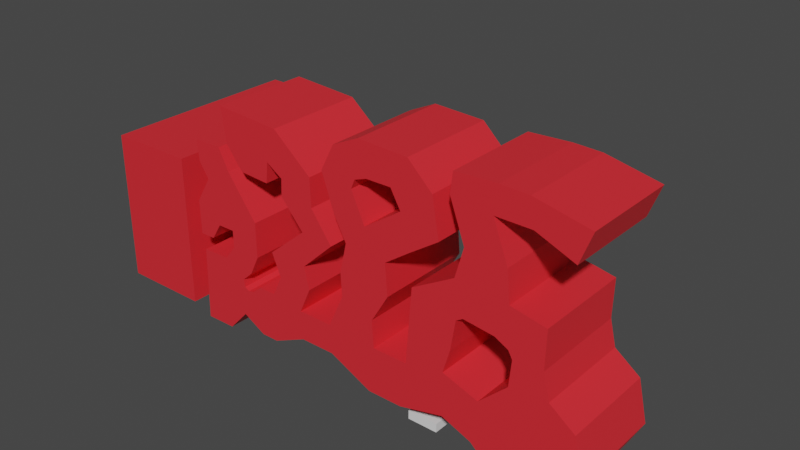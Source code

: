 # Source: E2M1.Collision.blend  (saved by Blender 2.91.10; exported with 4.5.12 LTS)
import bpy
from mathutils import Matrix  # noqa: F401  (used for matrix-valued properties, if any)

bpy.ops.wm.read_factory_settings(use_empty=True)
scene = bpy.context.scene
scene.name = 'Scene'

# ---- collections
col_collection = bpy.data.collections.new('Collection'); scene.collection.children.link(col_collection)

# ---- materials (node trees are filled in below, after node groups)
mat_material_001 = bpy.data.materials.new('Material.001')
mat_material_001.use_transparent_shadow = False

# ---- material node trees
mat_material_001.use_nodes = True; mat_material_001.node_tree.nodes.clear()
_N = mat_material_001.node_tree.nodes; _L = mat_material_001.node_tree.links
n0 = _N.new('ShaderNodeBsdfPrincipled'); n0.name = 'Principled BSDF'; n0.location = (10, 300)
n0.distribution = 'GGX'
n0.subsurface_method = 'BURLEY'
n0.inputs[0].default_value = (0.8, 0.02407, 0.03402, 1.0)
n0.inputs[3].default_value = 1.45
n0.inputs[27].default_value = (0.0, 0.0, 0.0, 1.0)
n0.inputs[28].default_value = 1.0
n1 = _N.new('ShaderNodeOutputMaterial'); n1.name = 'Material Output'; n1.location = (300, 300)
_L.new(n0.outputs[0], n1.inputs[0])
n1.is_active_output = True

# ---- world
world_world = bpy.data.worlds.new('World'); scene.world = world_world
world_world.use_nodes = True; world_world.node_tree.nodes.clear()
_N = world_world.node_tree.nodes; _L = world_world.node_tree.links
n0 = _N.new('ShaderNodeOutputWorld'); n0.name = 'World Output'; n0.location = (300, 300)
n1 = _N.new('ShaderNodeBackground'); n1.name = 'Background'; n1.location = (10, 300)
n1.inputs[0].default_value = (0.05088, 0.05088, 0.05088, 1.0)
_L.new(n1.outputs[0], n0.inputs[0])
n0.is_active_output = True
world_world.color = (0.05088, 0.05088, 0.05088)
world_world.use_sun_shadow = False
world_world.sun_shadow_jitter_overblur = 0.0

# ---- meshes
me_deliveryzone_boxshape = bpy.data.meshes.new('DeliveryZone.BoxShape')
me_deliveryzone_boxshape.from_pydata([(-1.75, -3.0, -0.5), (-1.75, -3.0, 0.5), (-1.75, 3.0, -0.5), (-1.75, 3.0, 0.5), (1.75, -3.0, -0.5), (1.75, -3.0, 0.5), (1.75, 3.0, -0.5), (1.75, 3.0, 0.5)], [], [(1, 2, 0), (3, 6, 2), (7, 4, 6), (5, 0, 4), (6, 0, 2), (3, 5, 7), (1, 3, 2), (3, 7, 6), (7, 5, 4), (5, 1, 0), (6, 4, 0), (3, 1, 5)])
_uv = me_deliveryzone_boxshape.uv_layers.new(name='UVMap')
_uv.uv.foreach_set('vector', [0.625, 0.0, 0.375, 0.25, 0.375, 0.0, 0.625, 0.25, 0.375, 0.5, 0.375, 0.25, 0.625, 0.5, 0.375, 0.75, 0.375, 0.5, 0.625, 0.75, 0.375, 1.0, 0.375, 0.75, 0.375, 0.5, 0.125, 0.75, 0.125, 0.5, 0.875, 0.5, 0.625, 0.75, 0.625, 0.5, 0.625, 0.0, 0.625, 0.25, 0.375, 0.25, 0.625, 0.25, 0.625, 0.5, 0.375, 0.5, 0.625, 0.5, 0.625, 0.75, 0.375, 0.75, 0.625, 0.75, 0.625, 1.0, 0.375, 1.0, 0.375, 0.5, 0.375, 0.75, 0.125, 0.75, 0.875, 0.5, 0.875, 0.75, 0.625, 0.75])
me_deliveryzone_boxshape.use_remesh_fix_poles = True
me_deliveryzone_boxshape.use_remesh_preserve_attributes = False
me_deliveryzone_boxshape.use_mirror_vertex_groups = False
me_deliveryzone_boxshape.update()
me_cratestart_001 = bpy.data.meshes.new('CrateStart.001')
me_cratestart_001.from_pydata([(-0.05, -0.05, -0.05), (-0.05, -0.05, 0.05), (-0.05, 0.05, -0.05), (-0.05, 0.05, 0.05), (0.05, -0.05, -0.05), (0.05, -0.05, 0.05), (0.05, 0.05, -0.05), (0.05, 0.05, 0.05)], [], [(1, 2, 0), (3, 6, 2), (7, 4, 6), (5, 0, 4), (6, 0, 2), (3, 5, 7), (1, 3, 2), (3, 7, 6), (7, 5, 4), (5, 1, 0), (6, 4, 0), (3, 1, 5)])
_uv = me_cratestart_001.uv_layers.new(name='UVMap')
_uv.uv.foreach_set('vector', [0.625, 0.0, 0.375, 0.25, 0.375, 0.0, 0.625, 0.25, 0.375, 0.5, 0.375, 0.25, 0.625, 0.5, 0.375, 0.75, 0.375, 0.5, 0.625, 0.75, 0.375, 1.0, 0.375, 0.75, 0.375, 0.5, 0.125, 0.75, 0.125, 0.5, 0.875, 0.5, 0.625, 0.75, 0.625, 0.5, 0.625, 0.0, 0.625, 0.25, 0.375, 0.25, 0.625, 0.25, 0.625, 0.5, 0.375, 0.5, 0.625, 0.5, 0.625, 0.75, 0.375, 0.75, 0.625, 0.75, 0.625, 1.0, 0.375, 1.0, 0.375, 0.5, 0.375, 0.75, 0.125, 0.75, 0.875, 0.5, 0.875, 0.75, 0.625, 0.75])
me_cratestart_001.use_remesh_fix_poles = True
me_cratestart_001.use_remesh_preserve_attributes = False
me_cratestart_001.use_mirror_vertex_groups = False
me_cratestart_001.update()
me_deliveryzonestart_000 = bpy.data.meshes.new('DeliveryZoneStart.000')
me_deliveryzonestart_000.from_pydata([(-0.09785, -0.09785, -0.09785), (-0.09785, -0.09785, 0.09785), (-0.09785, 0.09785, -0.09785), (-0.09785, 0.09785, 0.09785), (0.09785, -0.09785, -0.09785), (0.09785, -0.09785, 0.09785), (0.09785, 0.09785, -0.09785), (0.09785, 0.09785, 0.09785)], [], [(1, 2, 0), (3, 6, 2), (7, 4, 6), (5, 0, 4), (6, 0, 2), (3, 5, 7), (1, 3, 2), (3, 7, 6), (7, 5, 4), (5, 1, 0), (6, 4, 0), (3, 1, 5)])
_uv = me_deliveryzonestart_000.uv_layers.new(name='UVMap')
_uv.uv.foreach_set('vector', [0.625, 0.0, 0.375, 0.25, 0.375, 0.0, 0.625, 0.25, 0.375, 0.5, 0.375, 0.25, 0.625, 0.5, 0.375, 0.75, 0.375, 0.5, 0.625, 0.75, 0.375, 1.0, 0.375, 0.75, 0.375, 0.5, 0.125, 0.75, 0.125, 0.5, 0.875, 0.5, 0.625, 0.75, 0.625, 0.5, 0.625, 0.0, 0.625, 0.25, 0.375, 0.25, 0.625, 0.25, 0.625, 0.5, 0.375, 0.5, 0.625, 0.5, 0.625, 0.75, 0.375, 0.75, 0.625, 0.75, 0.625, 1.0, 0.375, 1.0, 0.375, 0.5, 0.375, 0.75, 0.125, 0.75, 0.875, 0.5, 0.875, 0.75, 0.625, 0.75])
me_deliveryzonestart_000.use_remesh_fix_poles = True
me_deliveryzonestart_000.use_remesh_preserve_attributes = False
me_deliveryzonestart_000.use_mirror_vertex_groups = False
me_deliveryzonestart_000.update()
me_singleplayerstart = bpy.data.meshes.new('SinglePlayerStart')
me_singleplayerstart.from_pydata([(-0.05, -0.05, -0.05), (-0.05, -0.05, 0.05), (-0.05, 0.05, -0.05), (-0.05, 0.05, 0.05), (0.05, -0.05, -0.05), (0.05, -0.05, 0.05), (0.05, 0.05, -0.05), (0.05, 0.05, 0.05)], [], [(1, 2, 0), (3, 6, 2), (7, 4, 6), (5, 0, 4), (6, 0, 2), (3, 5, 7), (1, 3, 2), (3, 7, 6), (7, 5, 4), (5, 1, 0), (6, 4, 0), (3, 1, 5)])
_uv = me_singleplayerstart.uv_layers.new(name='UVMap')
_uv.uv.foreach_set('vector', [0.625, 0.0, 0.375, 0.25, 0.375, 0.0, 0.625, 0.25, 0.375, 0.5, 0.375, 0.25, 0.625, 0.5, 0.375, 0.75, 0.375, 0.5, 0.625, 0.75, 0.375, 1.0, 0.375, 0.75, 0.375, 0.5, 0.125, 0.75, 0.125, 0.5, 0.875, 0.5, 0.625, 0.75, 0.625, 0.5, 0.625, 0.0, 0.625, 0.25, 0.375, 0.25, 0.625, 0.25, 0.625, 0.5, 0.375, 0.5, 0.625, 0.5, 0.625, 0.75, 0.375, 0.75, 0.625, 0.75, 0.625, 1.0, 0.375, 1.0, 0.375, 0.5, 0.375, 0.75, 0.125, 0.75, 0.875, 0.5, 0.875, 0.75, 0.625, 0.75])
me_singleplayerstart.use_remesh_fix_poles = True
me_singleplayerstart.use_remesh_preserve_attributes = False
me_singleplayerstart.use_mirror_vertex_groups = False
me_singleplayerstart.update()
me_twoplayersstart_001 = bpy.data.meshes.new('TwoPlayersStart.001')
me_twoplayersstart_001.from_pydata([(-0.05, -0.05, -0.05), (-0.05, -0.05, 0.05), (-0.05, 0.05, -0.05), (-0.05, 0.05, 0.05), (0.05, -0.05, -0.05), (0.05, -0.05, 0.05), (0.05, 0.05, -0.05), (0.05, 0.05, 0.05)], [], [(1, 2, 0), (3, 6, 2), (7, 4, 6), (5, 0, 4), (6, 0, 2), (3, 5, 7), (1, 3, 2), (3, 7, 6), (7, 5, 4), (5, 1, 0), (6, 4, 0), (3, 1, 5)])
_uv = me_twoplayersstart_001.uv_layers.new(name='UVMap')
_uv.uv.foreach_set('vector', [0.625, 0.0, 0.375, 0.25, 0.375, 0.0, 0.625, 0.25, 0.375, 0.5, 0.375, 0.25, 0.625, 0.5, 0.375, 0.75, 0.375, 0.5, 0.625, 0.75, 0.375, 1.0, 0.375, 0.75, 0.375, 0.5, 0.125, 0.75, 0.125, 0.5, 0.875, 0.5, 0.625, 0.75, 0.625, 0.5, 0.625, 0.0, 0.625, 0.25, 0.375, 0.25, 0.625, 0.25, 0.625, 0.5, 0.375, 0.5, 0.625, 0.5, 0.625, 0.75, 0.375, 0.75, 0.625, 0.75, 0.625, 1.0, 0.375, 1.0, 0.375, 0.5, 0.375, 0.75, 0.125, 0.75, 0.875, 0.5, 0.875, 0.75, 0.625, 0.75])
me_twoplayersstart_001.use_remesh_fix_poles = True
me_twoplayersstart_001.use_remesh_preserve_attributes = False
me_twoplayersstart_001.use_mirror_vertex_groups = False
me_twoplayersstart_001.update()
me_twoplayersstart_002 = bpy.data.meshes.new('TwoPlayersStart.002')
me_twoplayersstart_002.from_pydata([(-0.05, -0.05, -0.05), (-0.05, -0.05, 0.05), (-0.05, 0.05, -0.05), (-0.05, 0.05, 0.05), (0.05, -0.05, -0.05), (0.05, -0.05, 0.05), (0.05, 0.05, -0.05), (0.05, 0.05, 0.05)], [], [(1, 2, 0), (3, 6, 2), (7, 4, 6), (5, 0, 4), (6, 0, 2), (3, 5, 7), (1, 3, 2), (3, 7, 6), (7, 5, 4), (5, 1, 0), (6, 4, 0), (3, 1, 5)])
_uv = me_twoplayersstart_002.uv_layers.new(name='UVMap')
_uv.uv.foreach_set('vector', [0.625, 0.0, 0.375, 0.25, 0.375, 0.0, 0.625, 0.25, 0.375, 0.5, 0.375, 0.25, 0.625, 0.5, 0.375, 0.75, 0.375, 0.5, 0.625, 0.75, 0.375, 1.0, 0.375, 0.75, 0.375, 0.5, 0.125, 0.75, 0.125, 0.5, 0.875, 0.5, 0.625, 0.75, 0.625, 0.5, 0.625, 0.0, 0.625, 0.25, 0.375, 0.25, 0.625, 0.25, 0.625, 0.5, 0.375, 0.5, 0.625, 0.5, 0.625, 0.75, 0.375, 0.75, 0.625, 0.75, 0.625, 1.0, 0.375, 1.0, 0.375, 0.5, 0.375, 0.75, 0.125, 0.75, 0.875, 0.5, 0.875, 0.75, 0.625, 0.75])
me_twoplayersstart_002.use_remesh_fix_poles = True
me_twoplayersstart_002.use_remesh_preserve_attributes = False
me_twoplayersstart_002.use_mirror_vertex_groups = False
me_twoplayersstart_002.update()
me_cratestart_002 = bpy.data.meshes.new('CrateStart.002')
me_cratestart_002.from_pydata([(-0.05, -0.05, -0.05), (-0.05, -0.05, 0.05), (-0.05, 0.05, -0.05), (-0.05, 0.05, 0.05), (0.05, -0.05, -0.05), (0.05, -0.05, 0.05), (0.05, 0.05, -0.05), (0.05, 0.05, 0.05)], [], [(1, 2, 0), (3, 6, 2), (7, 4, 6), (5, 0, 4), (6, 0, 2), (3, 5, 7), (1, 3, 2), (3, 7, 6), (7, 5, 4), (5, 1, 0), (6, 4, 0), (3, 1, 5)])
_uv = me_cratestart_002.uv_layers.new(name='UVMap')
_uv.uv.foreach_set('vector', [0.625, 0.0, 0.375, 0.25, 0.375, 0.0, 0.625, 0.25, 0.375, 0.5, 0.375, 0.25, 0.625, 0.5, 0.375, 0.75, 0.375, 0.5, 0.625, 0.75, 0.375, 1.0, 0.375, 0.75, 0.375, 0.5, 0.125, 0.75, 0.125, 0.5, 0.875, 0.5, 0.625, 0.75, 0.625, 0.5, 0.625, 0.0, 0.625, 0.25, 0.375, 0.25, 0.625, 0.25, 0.625, 0.5, 0.375, 0.5, 0.625, 0.5, 0.625, 0.75, 0.375, 0.75, 0.625, 0.75, 0.625, 1.0, 0.375, 1.0, 0.375, 0.5, 0.375, 0.75, 0.125, 0.75, 0.875, 0.5, 0.875, 0.75, 0.625, 0.75])
me_cratestart_002.use_remesh_fix_poles = True
me_cratestart_002.use_remesh_preserve_attributes = False
me_cratestart_002.use_mirror_vertex_groups = False
me_cratestart_002.update()
me_cratestart_003 = bpy.data.meshes.new('CrateStart.003')
me_cratestart_003.from_pydata([(-0.05, -0.05, -0.05), (-0.05, -0.05, 0.05), (-0.05, 0.05, -0.05), (-0.05, 0.05, 0.05), (0.05, -0.05, -0.05), (0.05, -0.05, 0.05), (0.05, 0.05, -0.05), (0.05, 0.05, 0.05)], [], [(1, 2, 0), (3, 6, 2), (7, 4, 6), (5, 0, 4), (6, 0, 2), (3, 5, 7), (1, 3, 2), (3, 7, 6), (7, 5, 4), (5, 1, 0), (6, 4, 0), (3, 1, 5)])
_uv = me_cratestart_003.uv_layers.new(name='UVMap')
_uv.uv.foreach_set('vector', [0.625, 0.0, 0.375, 0.25, 0.375, 0.0, 0.625, 0.25, 0.375, 0.5, 0.375, 0.25, 0.625, 0.5, 0.375, 0.75, 0.375, 0.5, 0.625, 0.75, 0.375, 1.0, 0.375, 0.75, 0.375, 0.5, 0.125, 0.75, 0.125, 0.5, 0.875, 0.5, 0.625, 0.75, 0.625, 0.5, 0.625, 0.0, 0.625, 0.25, 0.375, 0.25, 0.625, 0.25, 0.625, 0.5, 0.375, 0.5, 0.625, 0.5, 0.625, 0.75, 0.375, 0.75, 0.625, 0.75, 0.625, 1.0, 0.375, 1.0, 0.375, 0.5, 0.375, 0.75, 0.125, 0.75, 0.875, 0.5, 0.875, 0.75, 0.625, 0.75])
me_cratestart_003.use_remesh_fix_poles = True
me_cratestart_003.use_remesh_preserve_attributes = False
me_cratestart_003.use_mirror_vertex_groups = False
me_cratestart_003.update()
me_cratestart_004 = bpy.data.meshes.new('CrateStart.004')
me_cratestart_004.from_pydata([(-0.05, -0.05, -0.05), (-0.05, -0.05, 0.05), (-0.05, 0.05, -0.05), (-0.05, 0.05, 0.05), (0.05, -0.05, -0.05), (0.05, -0.05, 0.05), (0.05, 0.05, -0.05), (0.05, 0.05, 0.05)], [], [(1, 2, 0), (3, 6, 2), (7, 4, 6), (5, 0, 4), (6, 0, 2), (3, 5, 7), (1, 3, 2), (3, 7, 6), (7, 5, 4), (5, 1, 0), (6, 4, 0), (3, 1, 5)])
_uv = me_cratestart_004.uv_layers.new(name='UVMap')
_uv.uv.foreach_set('vector', [0.625, 0.0, 0.375, 0.25, 0.375, 0.0, 0.625, 0.25, 0.375, 0.5, 0.375, 0.25, 0.625, 0.5, 0.375, 0.75, 0.375, 0.5, 0.625, 0.75, 0.375, 1.0, 0.375, 0.75, 0.375, 0.5, 0.125, 0.75, 0.125, 0.5, 0.875, 0.5, 0.625, 0.75, 0.625, 0.5, 0.625, 0.0, 0.625, 0.25, 0.375, 0.25, 0.625, 0.25, 0.625, 0.5, 0.375, 0.5, 0.625, 0.5, 0.625, 0.75, 0.375, 0.75, 0.625, 0.75, 0.625, 1.0, 0.375, 1.0, 0.375, 0.5, 0.375, 0.75, 0.125, 0.75, 0.875, 0.5, 0.875, 0.75, 0.625, 0.75])
me_cratestart_004.use_remesh_fix_poles = True
me_cratestart_004.use_remesh_preserve_attributes = False
me_cratestart_004.use_mirror_vertex_groups = False
me_cratestart_004.update()
me_cratestart_005 = bpy.data.meshes.new('CrateStart.005')
me_cratestart_005.from_pydata([(-0.05, -0.05, -0.05), (-0.05, -0.05, 0.05), (-0.05, 0.05, -0.05), (-0.05, 0.05, 0.05), (0.05, -0.05, -0.05), (0.05, -0.05, 0.05), (0.05, 0.05, -0.05), (0.05, 0.05, 0.05)], [], [(1, 2, 0), (3, 6, 2), (7, 4, 6), (5, 0, 4), (6, 0, 2), (3, 5, 7), (1, 3, 2), (3, 7, 6), (7, 5, 4), (5, 1, 0), (6, 4, 0), (3, 1, 5)])
_uv = me_cratestart_005.uv_layers.new(name='UVMap')
_uv.uv.foreach_set('vector', [0.625, 0.0, 0.375, 0.25, 0.375, 0.0, 0.625, 0.25, 0.375, 0.5, 0.375, 0.25, 0.625, 0.5, 0.375, 0.75, 0.375, 0.5, 0.625, 0.75, 0.375, 1.0, 0.375, 0.75, 0.375, 0.5, 0.125, 0.75, 0.125, 0.5, 0.875, 0.5, 0.625, 0.75, 0.625, 0.5, 0.625, 0.0, 0.625, 0.25, 0.375, 0.25, 0.625, 0.25, 0.625, 0.5, 0.375, 0.5, 0.625, 0.5, 0.625, 0.75, 0.375, 0.75, 0.625, 0.75, 0.625, 1.0, 0.375, 1.0, 0.375, 0.5, 0.375, 0.75, 0.125, 0.75, 0.875, 0.5, 0.875, 0.75, 0.625, 0.75])
me_cratestart_005.use_remesh_fix_poles = True
me_cratestart_005.use_remesh_preserve_attributes = False
me_cratestart_005.use_mirror_vertex_groups = False
me_cratestart_005.update()
me_world_meshtype = bpy.data.meshes.new('World.MeshType')
me_world_meshtype.from_pydata([(-41.06, -5.209, 2.939), (-41.06, -5.209, 20.37), (-30.94, -5.209, 2.939), (-30.94, -5.209, 20.37), (-30.94, 13.06, 2.939), (-30.94, 13.06, 20.37), (-36.0, 13.06, 2.939), (-36.0, 13.06, 20.37), (-35.84, 15.34, 2.954), (-35.84, 15.34, 20.39), (-40.9, 18.34, 2.954), (-40.9, 18.34, 20.39), (-29.84, 15.34, 2.954), (-29.84, 15.34, 20.39), (-29.84, 18.34, 2.954), (-29.84, 18.34, 20.39), (-30.94, 13.06, 4.293), (-30.94, -5.209, 4.293), (-30.94, 4.0, 8.392), (-30.94, 4.0, 4.293), (-30.94, -0.5305, 4.293), (-30.94, -0.5305, 8.392), (-28.94, 4.0, 6.342), (-28.94, 4.0, 4.293), (-28.94, 4.0, 8.392), (-28.94, -0.5305, 4.293), (-28.94, -0.5305, 8.392), (-28.94, 5.894, 6.342), (-28.45, 5.894, 2.008), (-28.23, 5.894, 10.53), (-28.45, -5.209, 2.008), (-28.23, -5.209, 10.53), (-24.94, 5.894, 2.038), (-24.94, 5.894, 10.65), (-24.94, -5.209, 2.038), (-24.94, -5.209, 10.65), (-22.58, 5.894, 4.591), (-22.36, 5.894, 8.013), (-22.58, -5.209, 4.591), (-22.36, -5.209, 8.013), (-19.94, 5.894, 3.123), (-19.94, 5.894, 8.81), (-19.94, -5.209, 3.123), (-19.94, -5.209, 8.81), (-17.94, 5.894, 3.123), (-17.94, 5.894, 8.81), (-17.94, -5.209, 3.123), (-17.94, -5.209, 8.81), (-13.94, 5.894, 4.949), (-14.12, 5.894, 8.237), (-13.94, -5.209, 4.949), (-14.12, -5.209, 8.237), (-9.939, 5.894, 4.949), (-10.12, 5.894, 8.237), (-9.939, -5.209, 4.949), (-10.12, -5.209, 8.237), (-5.014, 5.894, 2.607), (-4.33, 5.894, 7.915), (-5.014, -5.209, 2.607), (-4.33, -5.209, 7.915), (-1.014, 5.894, 2.607), (-0.3302, 5.894, 7.915), (-1.014, -5.209, 2.607), (-0.3302, -5.209, 7.915), (4.061, 5.894, 3.875), (4.061, 5.894, 8.81), (4.061, -5.209, 3.875), (4.061, -5.209, 8.81), (4.849, 5.894, 11.52), (4.849, -5.209, 11.52), (-8.313, 5.894, 12.16), (-8.313, -5.209, 12.16), (-4.536, 5.894, 10.99), (-4.536, -5.209, 10.99), (-16.79, 5.894, 11.2), (-16.79, -5.209, 11.2), (-12.79, 5.894, 11.2), (-12.79, -5.209, 11.2), (-23.63, 5.894, 12.28), (-23.63, -5.209, 12.28), (-20.11, 5.894, 12.3), (-20.11, -5.209, 12.3), (-23.64, 5.894, 14.28), (-23.64, -5.209, 14.28), (-20.14, 5.894, 16.3), (-20.14, -5.209, 16.3), (-25.64, 5.894, 14.26), (-25.64, -5.209, 14.26), (-26.83, 5.894, 19.26), (-26.83, -5.209, 19.26), (-28.66, 5.894, 16.25), (-28.66, -5.209, 16.25), (-26.83, 5.894, 12.37), (-26.83, -5.209, 12.37), (-28.59, 5.894, 12.35), (-28.59, -5.209, 12.35), (-23.63, 5.894, 21.03), (-23.63, -5.209, 21.03), (-27.99, 5.894, 21.01), (-27.99, -5.209, 21.01), (-24.83, 5.894, 23.39), (-24.83, -5.209, 23.39), (-28.12, 5.894, 23.37), (-28.12, -5.209, 23.37), (-17.87, 5.894, 13.74), (-17.87, -5.209, 13.74), (-13.36, 5.894, 13.72), (-13.36, -5.209, 13.72), (-13.39, 5.894, 17.5), (-13.39, -5.209, 17.5), (-9.612, 5.894, 17.24), (-9.612, -5.209, 17.24), (-16.04, 5.894, 20.55), (-16.04, -5.209, 20.55), (-12.04, 5.894, 20.55), (-12.04, -5.209, 20.55), (-15.94, 5.894, 22.5), (-15.94, -5.209, 22.5), (-12.14, 5.894, 23.76), (-12.14, -5.209, 23.76), (-17.81, 5.894, 23.7), (-17.81, -5.209, 23.7), (-16.6, 5.894, 27.51), (-16.6, -5.209, 27.51), (-23.5, 5.894, 24.05), (-23.5, -5.209, 24.05), (-24.12, 5.894, 28.0), (-24.12, -5.209, 28.0), (-18.07, 5.894, 21.38), (-18.07, -5.209, 21.38), (-21.53, 5.894, 21.59), (-21.53, -5.209, 21.59), (7.424, 5.894, 2.556), (8.108, 5.894, 7.443), (7.424, -5.209, 2.556), (8.108, -5.209, 7.443), (9.871, 5.894, 0.3966), (11.28, 5.894, 10.45), (9.871, -5.209, 0.3966), (11.28, -5.209, 10.45), (17.75, 5.894, 0.8508), (15.5, 5.894, 10.75), (17.75, -5.209, 0.8508), (15.5, -5.209, 10.75), (19.38, 5.894, 3.972), (18.33, 5.894, 8.639), (19.38, -5.209, 3.972), (18.33, -5.209, 8.639), (11.56, 5.894, 13.41), (11.56, -5.209, 13.41), (14.8, 5.894, 13.64), (14.8, -5.209, 13.64), (11.11, 5.894, 14.25), (11.11, -5.209, 14.25), (14.89, 5.894, 17.94), (14.89, -5.209, 17.94), (9.619, 5.894, 15.02), (9.619, -5.209, 15.02), (10.99, 5.894, 18.69), (10.99, -5.209, 18.69), (0.3545, 5.894, 16.46), (0.3545, -5.209, 16.46), (5.417, 5.894, 14.96), (5.417, -5.209, 14.96), (5.141, 5.894, 19.2), (5.141, -5.209, 19.2), (6.188, 5.894, 15.43), (6.188, -5.209, 15.43), (10.63, 5.894, 22.17), (10.63, -5.209, 22.17), (6.096, 5.894, 22.57), (6.096, -5.209, 22.57), (8.951, 5.894, 26.52), (8.951, -5.209, 26.52), (4.435, 5.894, 27.09), (4.435, -5.209, 27.09), (9.382, 5.894, 29.54), (9.382, -5.209, 29.54), (4.717, 5.894, 29.33), (4.717, -5.209, 29.33), (12.96, 5.894, 26.48), (12.96, -5.209, 26.48), (12.48, 5.894, 29.43), (12.48, -5.209, 29.43), (17.16, 5.894, 24.77), (17.16, -5.209, 24.77), (18.44, 5.894, 28.17), (18.44, -5.209, 28.17), (-8.461, 5.894, 14.77), (-8.461, -5.209, 14.77), (-2.544, 5.894, 14.33), (-2.544, -5.209, 14.33), (-7.662, 5.894, 18.24), (-7.662, -5.209, 18.24), (-2.834, 5.894, 17.88), (-2.834, -5.209, 17.88), (-9.099, 5.894, 20.95), (-9.099, -5.209, 20.95), (-5.286, 5.894, 20.82), (-5.286, -5.209, 20.82), (-10.52, 5.894, 24.99), (-10.52, -5.209, 24.99), (-6.826, 5.894, 24.17), (-6.826, -5.209, 24.17), (-8.954, 5.894, 27.99), (-8.954, -5.209, 27.99), (-6.401, 5.894, 25.22), (-6.401, -5.209, 25.22), (-5.899, 5.894, 29.41), (-5.899, -5.209, 29.41), (-4.995, 5.894, 25.73), (-4.995, -5.209, 25.73), (-0.2029, 5.894, 29.17), (-0.2029, -5.209, 29.17), (-2.12, 5.894, 25.74), (-2.12, -5.209, 25.74), (2.576, 5.894, 26.5), (2.576, -5.209, 26.5), (-0.9827, 5.894, 23.72), (-0.9827, -5.209, 23.72), (-0.03392, 5.894, 19.85), (-0.03393, -5.209, 19.85), (-2.634, 5.894, 22.6), (-2.634, -5.209, 22.6), (2.576, 1.236, 26.5), (-0.03392, 1.236, 19.85), (3.33, -5.209, 22.13), (3.33, 5.894, 22.13), (3.33, 1.236, 22.13), (-2.841, 1.28, 17.88), (-22.36, 0.3425, 8.013), (-19.94, 0.3425, 8.81), (-21.08, -5.209, 7.863), (-21.08, 5.894, 7.863), (-21.08, 0.3425, 7.863), (-22.36, -2.433, 8.013), (-21.77, 5.894, 7.727), (-22.36, 3.118, 8.013), (-21.77, -5.209, 7.727), (-21.77, 0.3425, 7.727), (-21.08, 3.118, 7.863), (-21.08, -2.433, 7.863), (-21.77, -2.433, 7.727), (-21.77, 3.118, 7.727), (-21.24, 5.894, 10.02), (-21.24, -5.209, 10.02), (-22.45, -5.209, 8.912), (-22.45, 5.894, 8.912)], [], [(1, 10, 0), (1, 7, 11), (6, 4, 2), (7, 9, 11), (164, 166, 162), (10, 8, 6), (7, 8, 9), (14, 11, 15), (17, 21, 3), (0, 6, 2), (39, 79, 35), (111, 109, 107), (81, 85, 83), (161, 63, 69), (8, 13, 9), (67, 63, 66), (5, 18, 16), (57, 61, 60), (4, 16, 19), (55, 59, 71), (20, 17, 2), (12, 15, 13), (21, 24, 18), (23, 27, 28), (131, 129, 121), (20, 26, 21), (19, 25, 20), (139, 135, 138), (26, 29, 24), (24, 27, 22), (25, 31, 26), (25, 28, 30), (32, 38, 34), (63, 160, 61), (28, 34, 30), (23, 19, 22), (31, 33, 29), (241, 43, 231), (75, 47, 51), (246, 235, 230), (33, 78, 37), (18, 22, 19), (36, 42, 38), (94, 91, 90), (40, 46, 42), (88, 82, 86), (231, 47, 45), (18, 19, 16), (44, 50, 46), (48, 54, 50), (51, 53, 49), (53, 48, 49), (163, 167, 165), (80, 85, 81), (52, 58, 54), (94, 86, 92), (56, 62, 58), (59, 61, 57), (118, 116, 122), (96, 88, 98), (105, 107, 109), (60, 66, 62), (113, 115, 117), (96, 85, 84), (14, 8, 10), (123, 121, 117), (65, 69, 67), (73, 189, 71), (55, 70, 53), (36, 236, 233), (57, 73, 59), (49, 45, 74), (47, 74, 45), (49, 77, 51), (112, 114, 108), (3, 5, 7), (35, 78, 33), (32, 28, 27), (79, 82, 78), (4, 6, 16), (101, 99, 97), (83, 86, 82), (88, 91, 89), (89, 83, 97), (93, 94, 92), (7, 16, 6), (87, 92, 86), (15, 9, 13), (88, 99, 98), (100, 103, 101), (99, 102, 98), (120, 130, 124), (96, 101, 97), (105, 108, 104), (75, 104, 74), (76, 107, 77), (106, 111, 107), (110, 115, 111), (125, 121, 127), (109, 112, 108), (78, 82, 80), (113, 116, 112), (114, 119, 115), (122, 127, 123), (118, 123, 119), (144, 137, 145), (117, 120, 116), (125, 126, 124), (95, 93, 87), (125, 130, 131), (31, 30, 38), (129, 130, 128), (110, 108, 114), (121, 128, 120), (133, 132, 64), (104, 106, 74), (66, 132, 134), (50, 55, 51), (67, 133, 65), (0, 17, 1), (132, 138, 134), (19, 2, 4), (135, 137, 133), (162, 68, 160), (141, 148, 150), (128, 130, 120), (57, 53, 70), (136, 142, 138), (145, 146, 144), (140, 146, 142), (143, 145, 141), (150, 152, 154), (139, 148, 137), (143, 149, 139), (141, 151, 143), (153, 159, 157), (150, 155, 151), (151, 153, 149), (149, 152, 148), (153, 156, 152), (152, 158, 154), (154, 159, 155), (162, 167, 163), (68, 163, 69), (63, 59, 62), (167, 159, 165), (161, 164, 160), (3, 21, 18), (165, 170, 164), (166, 158, 156), (167, 156, 157), (238, 39, 38), (171, 173, 175), (159, 171, 165), (158, 169, 159), (164, 168, 158), (175, 178, 174), (171, 174, 170), (170, 172, 168), (168, 173, 169), (179, 176, 178), (172, 178, 176), (177, 182, 176), (173, 179, 175), (181, 187, 183), (173, 183, 177), (172, 181, 173), (172, 182, 180), (184, 187, 185), (182, 187, 186), (180, 186, 184), (180, 185, 181), (189, 195, 193), (71, 188, 70), (72, 188, 190), (72, 191, 73), (192, 198, 194), (189, 192, 188), (188, 194, 190), (191, 229, 195), (197, 203, 201), (229, 190, 194), (193, 199, 197), (193, 196, 192), (201, 204, 200), (197, 200, 196), (196, 202, 198), (199, 202, 203), (206, 208, 210), (200, 206, 202), (202, 207, 203), (201, 207, 205), (209, 215, 213), (207, 210, 211), (207, 209, 205), (205, 208, 204), (214, 216, 218), (209, 212, 208), (208, 214, 210), (211, 214, 215), (219, 222, 223), (215, 218, 219), (215, 217, 213), (213, 217, 224), (223, 195, 221), (219, 221, 226), (226, 225, 228), (220, 222, 218), (228, 220, 227), (224, 227, 216), (217, 228, 224), (225, 195, 229), (220, 229, 194), (222, 194, 198), (222, 199, 223), (240, 231, 41), (239, 240, 243), (238, 241, 242), (242, 234, 239), (235, 239, 230), (39, 242, 235), (243, 233, 236), (237, 236, 37), (230, 243, 237), (244, 81, 245), (247, 245, 246), (1, 11, 10), (1, 3, 7), (7, 6, 8), (14, 10, 11), (17, 20, 21), (0, 10, 6), (111, 115, 109), (97, 83, 85), (83, 79, 81), (79, 39, 246), (246, 245, 79), (245, 81, 79), (67, 69, 63), (69, 163, 161), (163, 165, 161), (8, 12, 13), (66, 134, 135), (135, 67, 66), (5, 3, 18), (64, 60, 61), (60, 56, 57), (56, 52, 57), (54, 59, 55), (59, 73, 71), (12, 14, 15), (21, 26, 24), (23, 22, 27), (20, 25, 26), (19, 23, 25), (134, 138, 135), (138, 142, 139), (139, 142, 146), (146, 147, 139), (147, 143, 139), (26, 31, 29), (24, 29, 27), (25, 30, 31), (25, 23, 28), (32, 36, 38), (63, 161, 160), (28, 32, 34), (31, 35, 33), (231, 234, 241), (241, 232, 43), (51, 77, 75), (77, 107, 75), (246, 39, 235), (230, 237, 247), (237, 37, 247), (230, 247, 246), (18, 24, 22), (36, 40, 42), (94, 95, 91), (40, 44, 46), (88, 96, 82), (45, 41, 231), (231, 43, 47), (44, 48, 50), (48, 52, 54), (51, 55, 53), (53, 52, 48), (80, 84, 85), (52, 56, 58), (94, 90, 86), (90, 88, 86), (56, 60, 62), (59, 63, 61), (114, 116, 118), (116, 120, 122), (102, 100, 98), (100, 96, 98), (105, 75, 107), (60, 64, 66), (113, 109, 115), (96, 97, 85), (14, 12, 8), (115, 119, 117), (119, 123, 117), (65, 68, 69), (73, 191, 189), (55, 71, 70), (233, 41, 45), (45, 49, 48), (48, 44, 45), (44, 40, 233), (45, 44, 233), (40, 36, 233), (36, 37, 236), (57, 72, 73), (106, 76, 74), (76, 49, 74), (47, 75, 74), (49, 76, 77), (112, 116, 114), (35, 79, 78), (29, 33, 27), (33, 37, 27), (37, 36, 27), (36, 32, 27), (79, 83, 82), (103, 99, 101), (99, 89, 97), (83, 87, 86), (88, 90, 91), (89, 87, 83), (93, 95, 94), (7, 5, 16), (87, 93, 92), (15, 11, 9), (88, 89, 99), (100, 102, 103), (99, 103, 102), (124, 126, 120), (126, 122, 120), (96, 100, 101), (105, 109, 108), (75, 105, 104), (76, 106, 107), (106, 110, 111), (110, 114, 115), (131, 121, 125), (121, 123, 127), (109, 113, 112), (96, 84, 82), (84, 80, 82), (80, 244, 78), (244, 247, 78), (247, 37, 78), (113, 117, 116), (114, 118, 119), (122, 126, 127), (118, 122, 123), (144, 140, 137), (140, 136, 137), (136, 132, 133), (133, 137, 136), (137, 141, 145), (117, 121, 120), (125, 127, 126), (89, 91, 87), (91, 95, 87), (125, 124, 130), (34, 38, 30), (38, 39, 31), (39, 35, 31), (129, 131, 130), (110, 106, 108), (121, 129, 128), (61, 65, 64), (65, 133, 64), (104, 108, 106), (66, 64, 132), (50, 54, 55), (67, 135, 133), (2, 17, 0), (17, 3, 1), (132, 136, 138), (19, 20, 2), (135, 139, 137), (65, 61, 68), (61, 160, 68), (160, 164, 162), (141, 137, 148), (70, 72, 57), (57, 52, 53), (136, 140, 142), (145, 147, 146), (140, 144, 146), (143, 147, 145), (150, 148, 152), (139, 149, 148), (143, 151, 149), (141, 150, 151), (153, 155, 159), (150, 154, 155), (151, 155, 153), (149, 153, 152), (153, 157, 156), (152, 156, 158), (154, 158, 159), (162, 166, 167), (68, 162, 163), (54, 58, 59), (58, 62, 59), (62, 66, 63), (167, 157, 159), (161, 165, 164), (165, 171, 170), (166, 164, 158), (167, 166, 156), (38, 42, 232), (42, 46, 232), (38, 232, 238), (46, 50, 47), (50, 51, 47), (47, 43, 232), (46, 47, 232), (171, 169, 173), (159, 169, 171), (158, 168, 169), (164, 170, 168), (175, 179, 178), (171, 175, 174), (170, 174, 172), (168, 172, 173), (179, 177, 176), (172, 174, 178), (177, 183, 182), (173, 177, 179), (181, 185, 187), (173, 181, 183), (172, 180, 181), (172, 176, 182), (184, 186, 187), (182, 183, 187), (180, 182, 186), (180, 184, 185), (189, 191, 195), (71, 189, 188), (72, 70, 188), (72, 190, 191), (192, 196, 198), (189, 193, 192), (188, 192, 194), (191, 190, 229), (197, 199, 203), (193, 195, 199), (193, 197, 196), (201, 205, 204), (197, 201, 200), (196, 200, 202), (199, 198, 202), (206, 204, 208), (200, 204, 206), (202, 206, 207), (201, 203, 207), (209, 211, 215), (207, 206, 210), (207, 211, 209), (205, 209, 208), (214, 212, 216), (209, 213, 212), (208, 212, 214), (211, 210, 214), (219, 218, 222), (215, 214, 218), (215, 219, 217), (216, 212, 224), (212, 213, 224), (223, 199, 195), (226, 217, 219), (219, 223, 221), (226, 221, 225), (218, 216, 227), (227, 220, 218), (228, 225, 220), (224, 228, 227), (217, 226, 228), (225, 221, 195), (220, 225, 229), (222, 220, 194), (222, 198, 199), (41, 233, 240), (240, 234, 231), (239, 234, 240), (238, 232, 241), (242, 241, 234), (235, 242, 239), (39, 238, 242), (243, 240, 233), (237, 243, 236), (230, 239, 243), (244, 80, 81), (247, 244, 245)])
_uv = me_world_meshtype.uv_layers.new(name='UVMap')
_uv.uv.foreach_set('vector', [0.625, 0.0, 0.375, 0.25, 0.375, 0.0, 0.875, 0.75, 0.75, 0.5, 0.875, 0.5, 0.25, 0.5, 0.375, 0.5, 0.375, 0.75, 0.75, 0.5, 0.75, 0.5, 0.875, 0.5, 0.4688, 0.625, 0.4688, 0.625, 0.4688, 0.625, 0.125, 0.5, 0.25, 0.5, 0.25, 0.5, 0.625, 0.375, 0.375, 0.375, 0.625, 0.375, 0.375, 0.375, 0.625, 0.25, 0.625, 0.375, 0.4313, 0.75, 0.4844, 0.6875, 0.625, 0.75, 0.125, 0.75, 0.25, 0.5, 0.375, 0.75, 0.4844, 0.6875, 0.4844, 0.6875, 0.4844, 0.6875, 0.4844, 0.6875, 0.4844, 0.6875, 0.4844, 0.6875, 0.4844, 0.6875, 0.4844, 0.6875, 0.4844, 0.6875, 0.4844, 0.6875, 0.4844, 0.6875, 0.4844, 0.6875, 0.375, 0.375, 0.625, 0.375, 0.625, 0.375, 0.4844, 0.6875, 0.4844, 0.6875, 0.4242, 0.6875, 0.625, 0.5, 0.4688, 0.625, 0.4031, 0.5, 0.4688, 0.625, 0.4688, 0.625, 0.4172, 0.625, 0.375, 0.5, 0.4031, 0.5, 0.4172, 0.625, 0.4844, 0.6875, 0.4844, 0.6875, 0.4844, 0.6875, 0.4242, 0.6875, 0.4313, 0.75, 0.375, 0.75, 0.375, 0.375, 0.625, 0.375, 0.625, 0.375, 0.4844, 0.6875, 0.4688, 0.625, 0.4688, 0.625, 0.4172, 0.625, 0.443, 0.625, 0.4172, 0.625, 0.4844, 0.6875, 0.4844, 0.6875, 0.4844, 0.6875, 0.4242, 0.6875, 0.4844, 0.6875, 0.4844, 0.6875, 0.4172, 0.625, 0.4242, 0.6875, 0.4242, 0.6875, 0.4844, 0.6875, 0.4844, 0.6875, 0.4242, 0.6875, 0.4844, 0.6875, 0.4688, 0.625, 0.4688, 0.625, 0.4688, 0.625, 0.443, 0.625, 0.443, 0.625, 0.4242, 0.6875, 0.4844, 0.6875, 0.4844, 0.6875, 0.4242, 0.6875, 0.4172, 0.625, 0.4242, 0.6875, 0.4172, 0.625, 0.4242, 0.6875, 0.4242, 0.6875, 0.4844, 0.6875, 0.4688, 0.625, 0.4688, 0.625, 0.4172, 0.625, 0.4242, 0.6875, 0.4242, 0.6875, 0.4172, 0.625, 0.4172, 0.625, 0.443, 0.625, 0.4844, 0.6875, 0.4688, 0.625, 0.4688, 0.625, 0.4805, 0.6719, 0.4844, 0.6875, 0.4766, 0.6562, 0.4844, 0.6875, 0.4844, 0.6875, 0.4844, 0.6875, 0.4844, 0.6875, 0.4805, 0.6719, 0.4766, 0.6562, 0.4688, 0.625, 0.4688, 0.625, 0.4688, 0.625, 0.4688, 0.625, 0.443, 0.625, 0.4172, 0.625, 0.4172, 0.625, 0.4242, 0.6875, 0.4242, 0.6875, 0.4688, 0.625, 0.4844, 0.6875, 0.4688, 0.625, 0.4172, 0.625, 0.4242, 0.6875, 0.4242, 0.6875, 0.4688, 0.625, 0.4688, 0.625, 0.4688, 0.625, 0.4766, 0.6562, 0.4844, 0.6875, 0.4688, 0.625, 0.4688, 0.625, 0.4172, 0.625, 0.4031, 0.5, 0.4172, 0.625, 0.4242, 0.6875, 0.4242, 0.6875, 0.4172, 0.625, 0.4242, 0.6875, 0.4242, 0.6875, 0.4844, 0.6875, 0.4688, 0.625, 0.4688, 0.625, 0.4688, 0.625, 0.4172, 0.625, 0.4688, 0.625, 0.4844, 0.6875, 0.4844, 0.6875, 0.4844, 0.6875, 0.4688, 0.625, 0.4844, 0.6875, 0.4844, 0.6875, 0.4172, 0.625, 0.4242, 0.6875, 0.4242, 0.6875, 0.4688, 0.625, 0.4688, 0.625, 0.4688, 0.625, 0.4172, 0.625, 0.4242, 0.6875, 0.4242, 0.6875, 0.4844, 0.6875, 0.4688, 0.625, 0.4688, 0.625, 0.4688, 0.625, 0.4688, 0.625, 0.4688, 0.625, 0.4688, 0.625, 0.4688, 0.625, 0.4688, 0.625, 0.4844, 0.6875, 0.4844, 0.6875, 0.4844, 0.6875, 0.4172, 0.625, 0.4242, 0.6875, 0.4242, 0.6875, 0.4844, 0.6875, 0.4844, 0.6875, 0.4844, 0.6875, 0.4688, 0.625, 0.4844, 0.6875, 0.4688, 0.625, 0.25, 0.5, 0.25, 0.5, 0.125, 0.5, 0.4844, 0.6875, 0.4844, 0.6875, 0.4844, 0.6875, 0.4688, 0.625, 0.4844, 0.6875, 0.4844, 0.6875, 0.4844, 0.6875, 0.4844, 0.6875, 0.4844, 0.6875, 0.4844, 0.6875, 0.4688, 0.625, 0.4688, 0.625, 0.4172, 0.625, 0.4688, 0.625, 0.4688, 0.625, 0.4688, 0.625, 0.4844, 0.6875, 0.4844, 0.6875, 0.4688, 0.625, 0.4688, 0.625, 0.4688, 0.625, 0.4844, 0.6875, 0.4688, 0.625, 0.4688, 0.625, 0.4688, 0.625, 0.4844, 0.6875, 0.4844, 0.6875, 0.4688, 0.625, 0.4688, 0.625, 0.4688, 0.625, 0.625, 0.75, 0.625, 0.5, 0.75, 0.5, 0.4844, 0.6875, 0.4688, 0.625, 0.4688, 0.625, 0.4172, 0.625, 0.4172, 0.625, 0.443, 0.625, 0.4844, 0.6875, 0.4688, 0.625, 0.4688, 0.625, 0.375, 0.5, 0.375, 0.375, 0.4031, 0.5, 0.4844, 0.6875, 0.4844, 0.6875, 0.4844, 0.6875, 0.4844, 0.6875, 0.4688, 0.625, 0.4688, 0.625, 0.4688, 0.625, 0.4844, 0.6875, 0.4844, 0.6875, 0.4844, 0.6875, 0.4844, 0.6875, 0.4844, 0.6875, 0.4844, 0.6875, 0.4688, 0.625, 0.4688, 0.625, 0.625, 0.375, 0.4031, 0.5, 0.375, 0.375, 0.4844, 0.6875, 0.4688, 0.625, 0.4688, 0.625, 0.75, 0.5, 0.75, 0.5, 0.75, 0.5, 0.4688, 0.625, 0.4844, 0.6875, 0.4688, 0.625, 0.4688, 0.625, 0.4844, 0.6875, 0.4844, 0.6875, 0.4844, 0.6875, 0.4688, 0.625, 0.4688, 0.625, 0.4688, 0.625, 0.4688, 0.625, 0.4688, 0.625, 0.4688, 0.625, 0.4844, 0.6875, 0.4844, 0.6875, 0.4844, 0.6875, 0.4688, 0.625, 0.4688, 0.625, 0.4844, 0.6875, 0.4688, 0.625, 0.4688, 0.625, 0.4688, 0.625, 0.4844, 0.6875, 0.4844, 0.6875, 0.4688, 0.625, 0.4844, 0.6875, 0.4844, 0.6875, 0.4688, 0.625, 0.4844, 0.6875, 0.4844, 0.6875, 0.4844, 0.6875, 0.4844, 0.6875, 0.4844, 0.6875, 0.4844, 0.6875, 0.4688, 0.625, 0.4688, 0.625, 0.4688, 0.625, 0.4688, 0.625, 0.4688, 0.625, 0.4844, 0.6875, 0.4688, 0.625, 0.4688, 0.625, 0.4688, 0.625, 0.4844, 0.6875, 0.4844, 0.6875, 0.4688, 0.625, 0.4844, 0.6875, 0.4844, 0.6875, 0.4688, 0.625, 0.4844, 0.6875, 0.4844, 0.6875, 0.4172, 0.625, 0.4688, 0.625, 0.4688, 0.625, 0.4844, 0.6875, 0.4688, 0.625, 0.4688, 0.625, 0.4844, 0.6875, 0.4688, 0.625, 0.4688, 0.625, 0.4844, 0.6875, 0.4844, 0.6875, 0.4844, 0.6875, 0.4844, 0.6875, 0.4688, 0.625, 0.4844, 0.6875, 0.4844, 0.6875, 0.4242, 0.6875, 0.4242, 0.6875, 0.4844, 0.6875, 0.4688, 0.625, 0.4688, 0.625, 0.4688, 0.625, 0.4688, 0.625, 0.4688, 0.625, 0.4844, 0.6875, 0.4688, 0.625, 0.4688, 0.625, 0.4688, 0.625, 0.4172, 0.625, 0.4172, 0.625, 0.4688, 0.625, 0.4688, 0.625, 0.4688, 0.625, 0.4242, 0.6875, 0.4172, 0.625, 0.4242, 0.6875, 0.4242, 0.6875, 0.4844, 0.6875, 0.4844, 0.6875, 0.4844, 0.6875, 0.4688, 0.625, 0.4688, 0.625, 0.375, 1.0, 0.4313, 0.75, 0.625, 1.0, 0.4172, 0.625, 0.4242, 0.6875, 0.4242, 0.6875, 0.4172, 0.625, 0.375, 0.75, 0.375, 0.5, 0.4844, 0.6875, 0.4688, 0.625, 0.4688, 0.625, 0.4688, 0.625, 0.4688, 0.625, 0.4688, 0.625, 0.4688, 0.625, 0.4688, 0.625, 0.4688, 0.625, 0.4688, 0.625, 0.4688, 0.625, 0.4688, 0.625, 0.4688, 0.625, 0.4688, 0.625, 0.4688, 0.625, 0.4172, 0.625, 0.4242, 0.6875, 0.4242, 0.6875, 0.4688, 0.625, 0.4242, 0.6875, 0.4172, 0.625, 0.4172, 0.625, 0.4242, 0.6875, 0.4242, 0.6875, 0.4844, 0.6875, 0.4688, 0.625, 0.4688, 0.625, 0.4688, 0.625, 0.4688, 0.625, 0.4688, 0.625, 0.4844, 0.6875, 0.4688, 0.625, 0.4688, 0.625, 0.4844, 0.6875, 0.4844, 0.6875, 0.4844, 0.6875, 0.4688, 0.625, 0.4844, 0.6875, 0.4844, 0.6875, 0.4844, 0.6875, 0.4844, 0.6875, 0.4844, 0.6875, 0.4688, 0.625, 0.4844, 0.6875, 0.4844, 0.6875, 0.4844, 0.6875, 0.4844, 0.6875, 0.4844, 0.6875, 0.4844, 0.6875, 0.4688, 0.625, 0.4688, 0.625, 0.4844, 0.6875, 0.4688, 0.625, 0.4688, 0.625, 0.4688, 0.625, 0.4688, 0.625, 0.4688, 0.625, 0.4688, 0.625, 0.4844, 0.6875, 0.4844, 0.6875, 0.4688, 0.625, 0.4844, 0.6875, 0.4844, 0.6875, 0.4688, 0.625, 0.4844, 0.6875, 0.4844, 0.6875, 0.4844, 0.6875, 0.4844, 0.6875, 0.4242, 0.6875, 0.4844, 0.6875, 0.4844, 0.6875, 0.4844, 0.6875, 0.4844, 0.6875, 0.4688, 0.625, 0.4688, 0.625, 0.625, 0.75, 0.4844, 0.6875, 0.4688, 0.625, 0.4844, 0.6875, 0.4688, 0.625, 0.4688, 0.625, 0.4688, 0.625, 0.4688, 0.625, 0.4688, 0.625, 0.4844, 0.6875, 0.4688, 0.625, 0.4844, 0.6875, 0.4844, 0.6875, 0.4844, 0.6875, 0.4242, 0.6875, 0.4844, 0.6875, 0.4844, 0.6875, 0.4844, 0.6875, 0.4844, 0.6875, 0.4844, 0.6875, 0.4844, 0.6875, 0.4688, 0.625, 0.4844, 0.6875, 0.4844, 0.6875, 0.4688, 0.625, 0.4688, 0.625, 0.4688, 0.625, 0.4844, 0.6875, 0.4688, 0.625, 0.4688, 0.625, 0.4844, 0.6875, 0.4688, 0.625, 0.4688, 0.625, 0.4688, 0.625, 0.4688, 0.625, 0.4688, 0.625, 0.4688, 0.625, 0.4844, 0.6875, 0.4844, 0.6875, 0.4844, 0.6875, 0.4688, 0.625, 0.4688, 0.625, 0.4688, 0.625, 0.4688, 0.625, 0.4688, 0.625, 0.4844, 0.6875, 0.4688, 0.625, 0.4688, 0.625, 0.4844, 0.6875, 0.4844, 0.6875, 0.4844, 0.6875, 0.4844, 0.6875, 0.4844, 0.6875, 0.4844, 0.6875, 0.4844, 0.6875, 0.4844, 0.6875, 0.4844, 0.6875, 0.4688, 0.625, 0.4844, 0.6875, 0.4844, 0.6875, 0.4688, 0.625, 0.4688, 0.625, 0.4688, 0.625, 0.4688, 0.625, 0.4844, 0.6875, 0.4844, 0.6875, 0.4688, 0.625, 0.4844, 0.6875, 0.4688, 0.625, 0.4688, 0.625, 0.4688, 0.625, 0.4688, 0.625, 0.4688, 0.625, 0.4844, 0.6875, 0.4844, 0.6875, 0.4844, 0.6875, 0.4844, 0.6875, 0.4844, 0.6875, 0.4844, 0.6875, 0.4688, 0.625, 0.4688, 0.625, 0.4688, 0.625, 0.4688, 0.625, 0.4688, 0.625, 0.4688, 0.625, 0.4844, 0.6875, 0.4844, 0.6875, 0.4688, 0.625, 0.4688, 0.625, 0.4688, 0.625, 0.4844, 0.6875, 0.4688, 0.625, 0.4688, 0.625, 0.4688, 0.625, 0.4688, 0.625, 0.4688, 0.625, 0.4844, 0.6875, 0.4764, 0.6557, 0.4844, 0.6875, 0.4844, 0.6875, 0.4844, 0.6875, 0.4844, 0.6875, 0.4764, 0.6557, 0.4688, 0.625, 0.4688, 0.625, 0.4844, 0.6875, 0.4844, 0.6875, 0.4844, 0.6875, 0.4844, 0.6875, 0.4688, 0.625, 0.4688, 0.625, 0.4844, 0.6875, 0.4688, 0.625, 0.4688, 0.625, 0.4844, 0.6875, 0.4688, 0.625, 0.4688, 0.625, 0.4688, 0.625, 0.4688, 0.625, 0.4688, 0.625, 0.4844, 0.6875, 0.4688, 0.625, 0.4844, 0.6875, 0.4688, 0.625, 0.4688, 0.625, 0.4688, 0.625, 0.4688, 0.625, 0.4688, 0.625, 0.4688, 0.625, 0.4688, 0.625, 0.4844, 0.6875, 0.4844, 0.6875, 0.4844, 0.6875, 0.4844, 0.6875, 0.4844, 0.6875, 0.4844, 0.6875, 0.4844, 0.6875, 0.4844, 0.6875, 0.4844, 0.6875, 0.4688, 0.625, 0.4844, 0.6875, 0.4844, 0.6875, 0.4844, 0.6875, 0.4844, 0.6875, 0.4844, 0.6875, 0.4688, 0.625, 0.4688, 0.625, 0.4688, 0.625, 0.4688, 0.625, 0.4688, 0.625, 0.4844, 0.6875, 0.4688, 0.625, 0.4688, 0.625, 0.4688, 0.625, 0.4688, 0.625, 0.4688, 0.625, 0.4844, 0.6875, 0.4688, 0.625, 0.4844, 0.6875, 0.4844, 0.6875, 0.4688, 0.625, 0.4844, 0.6875, 0.4844, 0.6875, 0.4688, 0.625, 0.4844, 0.6875, 0.4844, 0.6875, 0.4844, 0.6875, 0.4844, 0.6875, 0.4844, 0.6875, 0.4844, 0.6875, 0.4766, 0.6562, 0.4844, 0.6875, 0.4844, 0.6875, 0.4844, 0.6875, 0.4844, 0.6875, 0.4844, 0.6875, 0.4844, 0.6875, 0.4844, 0.6875, 0.4766, 0.6562, 0.4766, 0.6562, 0.4688, 0.625, 0.4688, 0.625, 0.4688, 0.625, 0.4766, 0.6562, 0.4688, 0.625, 0.4688, 0.625, 0.4766, 0.6562, 0.4688, 0.625, 0.4688, 0.625, 0.4844, 0.6875, 0.4766, 0.6562, 0.4766, 0.6562, 0.4766, 0.6562, 0.4844, 0.6875, 0.4766, 0.6562, 0.4688, 0.625, 0.4766, 0.6562, 0.4688, 0.625, 0.4688, 0.625, 0.4688, 0.625, 0.4688, 0.625, 0.4688, 0.625, 0.4844, 0.6875, 0.4844, 0.6875, 0.4727, 0.6406, 0.4766, 0.6562, 0.4688, 0.625, 0.4766, 0.6562, 0.4727, 0.6406, 0.4727, 0.6406, 0.4844, 0.6875, 0.4805, 0.6719, 0.4805, 0.6719, 0.4805, 0.6719, 0.4766, 0.6562, 0.4766, 0.6562, 0.4805, 0.6719, 0.4766, 0.6562, 0.4766, 0.6562, 0.4844, 0.6875, 0.4805, 0.6719, 0.4805, 0.6719, 0.4727, 0.6406, 0.4688, 0.625, 0.4688, 0.625, 0.4727, 0.6406, 0.4688, 0.625, 0.4688, 0.625, 0.4766, 0.6562, 0.4727, 0.6406, 0.4727, 0.6406, 0.4688, 0.625, 0.4844, 0.6875, 0.4844, 0.6875, 0.4688, 0.625, 0.4844, 0.6875, 0.4844, 0.6875, 0.625, 0.0, 0.625, 0.25, 0.375, 0.25, 0.875, 0.75, 0.625, 0.75, 0.75, 0.5, 0.625, 0.375, 0.375, 0.375, 0.375, 0.375, 0.375, 0.375, 0.375, 0.25, 0.625, 0.25, 0.4313, 0.75, 0.4242, 0.6875, 0.4844, 0.6875, 0.125, 0.75, 0.125, 0.5, 0.25, 0.5, 0.4844, 0.6875, 0.4844, 0.6875, 0.4844, 0.6875, 0.4844, 0.6875, 0.4844, 0.6875, 0.4844, 0.6875, 0.4844, 0.6875, 0.4844, 0.6875, 0.4844, 0.6875, 0.4844, 0.6875, 0.4844, 0.6875, 0.4844, 0.6875, 0.4844, 0.6875, 0.4844, 0.6875, 0.4844, 0.6875, 0.4844, 0.6875, 0.4844, 0.6875, 0.4844, 0.6875, 0.4844, 0.6875, 0.4844, 0.6875, 0.4844, 0.6875, 0.4844, 0.6875, 0.4844, 0.6875, 0.4844, 0.6875, 0.4844, 0.6875, 0.4844, 0.6875, 0.4844, 0.6875, 0.375, 0.375, 0.375, 0.375, 0.625, 0.375, 0.4242, 0.6875, 0.4242, 0.6875, 0.4844, 0.6875, 0.4844, 0.6875, 0.4844, 0.6875, 0.4242, 0.6875, 0.625, 0.5, 0.625, 0.75, 0.4688, 0.625, 0.4172, 0.625, 0.4172, 0.625, 0.4688, 0.625, 0.4172, 0.625, 0.4172, 0.625, 0.4688, 0.625, 0.4172, 0.625, 0.4172, 0.625, 0.4688, 0.625, 0.4242, 0.6875, 0.4844, 0.6875, 0.4844, 0.6875, 0.4844, 0.6875, 0.4844, 0.6875, 0.4844, 0.6875, 0.375, 0.375, 0.375, 0.375, 0.625, 0.375, 0.4844, 0.6875, 0.4844, 0.6875, 0.4688, 0.625, 0.4172, 0.625, 0.443, 0.625, 0.443, 0.625, 0.4242, 0.6875, 0.4242, 0.6875, 0.4844, 0.6875, 0.4172, 0.625, 0.4172, 0.625, 0.4242, 0.6875, 0.4242, 0.6875, 0.4242, 0.6875, 0.4844, 0.6875, 0.4242, 0.6875, 0.4242, 0.6875, 0.4844, 0.6875, 0.4844, 0.6875, 0.4242, 0.6875, 0.4242, 0.6875, 0.4242, 0.6875, 0.4844, 0.6875, 0.4844, 0.6875, 0.4844, 0.6875, 0.4844, 0.6875, 0.4844, 0.6875, 0.4844, 0.6875, 0.4844, 0.6875, 0.4688, 0.625, 0.4688, 0.625, 0.4688, 0.625, 0.443, 0.625, 0.4242, 0.6875, 0.4242, 0.6875, 0.4844, 0.6875, 0.4242, 0.6875, 0.4172, 0.625, 0.4172, 0.625, 0.4172, 0.625, 0.4172, 0.625, 0.4242, 0.6875, 0.4844, 0.6875, 0.4844, 0.6875, 0.4688, 0.625, 0.4172, 0.625, 0.4172, 0.625, 0.4242, 0.6875, 0.4844, 0.6875, 0.4844, 0.6875, 0.4688, 0.625, 0.4766, 0.6562, 0.4766, 0.6562, 0.4805, 0.6719, 0.4805, 0.6719, 0.4844, 0.6875, 0.4844, 0.6875, 0.4844, 0.6875, 0.4844, 0.6875, 0.4844, 0.6875, 0.4844, 0.6875, 0.4844, 0.6875, 0.4844, 0.6875, 0.4844, 0.6875, 0.4844, 0.6875, 0.4805, 0.6719, 0.4766, 0.6562, 0.4727, 0.6406, 0.4688, 0.625, 0.4727, 0.6406, 0.4688, 0.625, 0.4688, 0.625, 0.4766, 0.6562, 0.4688, 0.625, 0.4844, 0.6875, 0.4688, 0.625, 0.4688, 0.625, 0.443, 0.625, 0.4172, 0.625, 0.4172, 0.625, 0.4242, 0.6875, 0.4688, 0.625, 0.4844, 0.6875, 0.4844, 0.6875, 0.4172, 0.625, 0.4172, 0.625, 0.4242, 0.6875, 0.4688, 0.625, 0.4688, 0.625, 0.4688, 0.625, 0.4688, 0.625, 0.4688, 0.625, 0.4766, 0.6562, 0.4766, 0.6562, 0.4844, 0.6875, 0.4844, 0.6875, 0.4172, 0.625, 0.4172, 0.625, 0.4242, 0.6875, 0.4172, 0.625, 0.4172, 0.625, 0.4242, 0.6875, 0.4844, 0.6875, 0.4844, 0.6875, 0.4688, 0.625, 0.4688, 0.625, 0.4172, 0.625, 0.4172, 0.625, 0.4688, 0.625, 0.4688, 0.625, 0.4844, 0.6875, 0.4172, 0.625, 0.4172, 0.625, 0.4242, 0.6875, 0.4688, 0.625, 0.4688, 0.625, 0.4688, 0.625, 0.4688, 0.625, 0.4688, 0.625, 0.4688, 0.625, 0.4172, 0.625, 0.4172, 0.625, 0.4242, 0.6875, 0.4844, 0.6875, 0.4844, 0.6875, 0.4688, 0.625, 0.4688, 0.625, 0.4688, 0.625, 0.4688, 0.625, 0.4688, 0.625, 0.4688, 0.625, 0.4688, 0.625, 0.4688, 0.625, 0.4688, 0.625, 0.4688, 0.625, 0.4688, 0.625, 0.4688, 0.625, 0.4688, 0.625, 0.4844, 0.6875, 0.4844, 0.6875, 0.4844, 0.6875, 0.4172, 0.625, 0.4172, 0.625, 0.4242, 0.6875, 0.4844, 0.6875, 0.4844, 0.6875, 0.4844, 0.6875, 0.4688, 0.625, 0.4844, 0.6875, 0.4844, 0.6875, 0.25, 0.5, 0.25, 0.5, 0.25, 0.5, 0.4844, 0.6875, 0.4844, 0.6875, 0.4844, 0.6875, 0.4844, 0.6875, 0.4844, 0.6875, 0.4844, 0.6875, 0.4688, 0.625, 0.4688, 0.625, 0.4844, 0.6875, 0.4844, 0.6875, 0.4844, 0.6875, 0.4844, 0.6875, 0.4844, 0.6875, 0.4844, 0.6875, 0.4688, 0.625, 0.4688, 0.625, 0.4688, 0.625, 0.4688, 0.625, 0.4688, 0.625, 0.4688, 0.625, 0.4172, 0.625, 0.4172, 0.625, 0.4172, 0.625, 0.4688, 0.625, 0.4172, 0.625, 0.4172, 0.625, 0.4688, 0.625, 0.4688, 0.625, 0.4172, 0.625, 0.4688, 0.625, 0.4172, 0.625, 0.4172, 0.625, 0.4688, 0.625, 0.4172, 0.625, 0.4688, 0.625, 0.4688, 0.625, 0.4688, 0.625, 0.4688, 0.625, 0.4844, 0.6875, 0.4688, 0.625, 0.4688, 0.625, 0.4688, 0.625, 0.4688, 0.625, 0.4688, 0.625, 0.4688, 0.625, 0.4844, 0.6875, 0.4844, 0.6875, 0.4688, 0.625, 0.4688, 0.625, 0.4688, 0.625, 0.4844, 0.6875, 0.4688, 0.625, 0.4688, 0.625, 0.4688, 0.625, 0.4844, 0.6875, 0.4844, 0.6875, 0.4688, 0.625, 0.4688, 0.625, 0.4688, 0.625, 0.443, 0.625, 0.4688, 0.625, 0.4688, 0.625, 0.443, 0.625, 0.4688, 0.625, 0.4172, 0.625, 0.443, 0.625, 0.4172, 0.625, 0.4172, 0.625, 0.443, 0.625, 0.4844, 0.6875, 0.4844, 0.6875, 0.4688, 0.625, 0.4844, 0.6875, 0.4844, 0.6875, 0.4844, 0.6875, 0.4844, 0.6875, 0.4844, 0.6875, 0.4844, 0.6875, 0.4844, 0.6875, 0.4844, 0.6875, 0.4688, 0.625, 0.4688, 0.625, 0.4688, 0.625, 0.4844, 0.6875, 0.4844, 0.6875, 0.4844, 0.6875, 0.4844, 0.6875, 0.4844, 0.6875, 0.4844, 0.6875, 0.4688, 0.625, 0.625, 0.375, 0.625, 0.5, 0.4031, 0.5, 0.4844, 0.6875, 0.4844, 0.6875, 0.4688, 0.625, 0.75, 0.5, 0.875, 0.5, 0.75, 0.5, 0.4688, 0.625, 0.4844, 0.6875, 0.4844, 0.6875, 0.4688, 0.625, 0.4688, 0.625, 0.4844, 0.6875, 0.4844, 0.6875, 0.4844, 0.6875, 0.4688, 0.625, 0.4688, 0.625, 0.4688, 0.625, 0.4688, 0.625, 0.4688, 0.625, 0.4688, 0.625, 0.4688, 0.625, 0.4688, 0.625, 0.4688, 0.625, 0.4844, 0.6875, 0.4844, 0.6875, 0.4844, 0.6875, 0.4688, 0.625, 0.4844, 0.6875, 0.4844, 0.6875, 0.4688, 0.625, 0.4688, 0.625, 0.4688, 0.625, 0.4844, 0.6875, 0.4688, 0.625, 0.4688, 0.625, 0.4844, 0.6875, 0.4688, 0.625, 0.4688, 0.625, 0.4844, 0.6875, 0.4844, 0.6875, 0.4844, 0.6875, 0.4844, 0.6875, 0.4844, 0.6875, 0.4844, 0.6875, 0.4844, 0.6875, 0.4844, 0.6875, 0.4844, 0.6875, 0.4688, 0.625, 0.4688, 0.625, 0.4688, 0.625, 0.4688, 0.625, 0.4688, 0.625, 0.4688, 0.625, 0.4688, 0.625, 0.4688, 0.625, 0.4688, 0.625, 0.4688, 0.625, 0.4688, 0.625, 0.4688, 0.625, 0.4688, 0.625, 0.4688, 0.625, 0.4688, 0.625, 0.4688, 0.625, 0.4844, 0.6875, 0.4844, 0.6875, 0.4688, 0.625, 0.4688, 0.625, 0.4688, 0.625, 0.4844, 0.6875, 0.4688, 0.625, 0.4688, 0.625, 0.4844, 0.6875, 0.4688, 0.625, 0.4688, 0.625, 0.4844, 0.6875, 0.4172, 0.625, 0.4172, 0.625, 0.4688, 0.625, 0.4172, 0.625, 0.4172, 0.625, 0.4688, 0.625, 0.4172, 0.625, 0.4172, 0.625, 0.4688, 0.625, 0.4688, 0.625, 0.4688, 0.625, 0.4172, 0.625, 0.4688, 0.625, 0.4688, 0.625, 0.4688, 0.625, 0.4844, 0.6875, 0.4844, 0.6875, 0.4688, 0.625, 0.4844, 0.6875, 0.4844, 0.6875, 0.4688, 0.625, 0.4844, 0.6875, 0.4844, 0.6875, 0.4844, 0.6875, 0.4844, 0.6875, 0.4844, 0.6875, 0.4844, 0.6875, 0.4844, 0.6875, 0.4688, 0.625, 0.4688, 0.625, 0.4242, 0.6875, 0.4242, 0.6875, 0.4242, 0.6875, 0.4242, 0.6875, 0.4844, 0.6875, 0.4844, 0.6875, 0.4844, 0.6875, 0.4844, 0.6875, 0.4844, 0.6875, 0.4844, 0.6875, 0.4844, 0.6875, 0.4688, 0.625, 0.4688, 0.625, 0.4688, 0.625, 0.4688, 0.625, 0.4844, 0.6875, 0.4844, 0.6875, 0.4688, 0.625, 0.4688, 0.625, 0.4688, 0.625, 0.4172, 0.625, 0.4688, 0.625, 0.4688, 0.625, 0.4172, 0.625, 0.4688, 0.625, 0.4688, 0.625, 0.4688, 0.625, 0.4242, 0.6875, 0.4172, 0.625, 0.4172, 0.625, 0.4242, 0.6875, 0.4242, 0.6875, 0.4844, 0.6875, 0.4844, 0.6875, 0.4844, 0.6875, 0.4688, 0.625, 0.375, 0.75, 0.4313, 0.75, 0.375, 1.0, 0.4313, 0.75, 0.625, 0.75, 0.625, 1.0, 0.4172, 0.625, 0.4172, 0.625, 0.4242, 0.6875, 0.4172, 0.625, 0.4242, 0.6875, 0.375, 0.75, 0.4844, 0.6875, 0.4844, 0.6875, 0.4688, 0.625, 0.4688, 0.625, 0.4688, 0.625, 0.4688, 0.625, 0.4688, 0.625, 0.4688, 0.625, 0.4688, 0.625, 0.4688, 0.625, 0.4688, 0.625, 0.4688, 0.625, 0.4688, 0.625, 0.4688, 0.625, 0.4688, 0.625, 0.4688, 0.625, 0.4688, 0.625, 0.4688, 0.625, 0.4688, 0.625, 0.4172, 0.625, 0.4688, 0.625, 0.4172, 0.625, 0.4172, 0.625, 0.4242, 0.6875, 0.4688, 0.625, 0.4844, 0.6875, 0.4242, 0.6875, 0.4172, 0.625, 0.4172, 0.625, 0.4242, 0.6875, 0.4844, 0.6875, 0.4844, 0.6875, 0.4688, 0.625, 0.4688, 0.625, 0.4688, 0.625, 0.4688, 0.625, 0.4844, 0.6875, 0.4844, 0.6875, 0.4688, 0.625, 0.4844, 0.6875, 0.4844, 0.6875, 0.4844, 0.6875, 0.4688, 0.625, 0.4688, 0.625, 0.4844, 0.6875, 0.4844, 0.6875, 0.4844, 0.6875, 0.4844, 0.6875, 0.4688, 0.625, 0.4688, 0.625, 0.4844, 0.6875, 0.4844, 0.6875, 0.4844, 0.6875, 0.4844, 0.6875, 0.4844, 0.6875, 0.4844, 0.6875, 0.4688, 0.625, 0.4844, 0.6875, 0.4844, 0.6875, 0.4688, 0.625, 0.4688, 0.625, 0.4688, 0.625, 0.4688, 0.625, 0.4688, 0.625, 0.4688, 0.625, 0.4844, 0.6875, 0.4688, 0.625, 0.4688, 0.625, 0.4844, 0.6875, 0.4688, 0.625, 0.4688, 0.625, 0.4844, 0.6875, 0.4242, 0.6875, 0.4242, 0.6875, 0.4844, 0.6875, 0.4242, 0.6875, 0.4242, 0.6875, 0.4844, 0.6875, 0.4242, 0.6875, 0.4242, 0.6875, 0.4844, 0.6875, 0.4844, 0.6875, 0.4844, 0.6875, 0.4844, 0.6875, 0.4844, 0.6875, 0.4844, 0.6875, 0.4688, 0.625, 0.4844, 0.6875, 0.4844, 0.6875, 0.4688, 0.625, 0.4688, 0.625, 0.4688, 0.625, 0.4688, 0.625, 0.4844, 0.6875, 0.4688, 0.625, 0.4688, 0.625, 0.4242, 0.6875, 0.4242, 0.6875, 0.4844, 0.6875, 0.4242, 0.6875, 0.4242, 0.6875, 0.4844, 0.6875, 0.4242, 0.6875, 0.4844, 0.6875, 0.4844, 0.6875, 0.4242, 0.6875, 0.4242, 0.6875, 0.4844, 0.6875, 0.4242, 0.6875, 0.4844, 0.6875, 0.4844, 0.6875, 0.4844, 0.6875, 0.4844, 0.6875, 0.4844, 0.6875, 0.4242, 0.6875, 0.4844, 0.6875, 0.4844, 0.6875, 0.4844, 0.6875, 0.4844, 0.6875, 0.4844, 0.6875, 0.4844, 0.6875, 0.4844, 0.6875, 0.4844, 0.6875, 0.4688, 0.625, 0.4688, 0.625, 0.4844, 0.6875, 0.4688, 0.625, 0.4688, 0.625, 0.4688, 0.625, 0.4844, 0.6875, 0.4844, 0.6875, 0.4688, 0.625, 0.4844, 0.6875, 0.4844, 0.6875, 0.4688, 0.625, 0.4688, 0.625, 0.4688, 0.625, 0.4688, 0.625, 0.4688, 0.625, 0.4688, 0.625, 0.4844, 0.6875, 0.4844, 0.6875, 0.4844, 0.6875, 0.4688, 0.625, 0.4688, 0.625, 0.4688, 0.625, 0.4688, 0.625, 0.4844, 0.6875, 0.4844, 0.6875, 0.4688, 0.625, 0.4844, 0.6875, 0.4844, 0.6875, 0.4844, 0.6875, 0.4844, 0.6875, 0.4844, 0.6875, 0.4844, 0.6875, 0.4844, 0.6875, 0.4844, 0.6875, 0.4844, 0.6875, 0.4688, 0.625, 0.4688, 0.625, 0.4844, 0.6875, 0.4688, 0.625, 0.4688, 0.625, 0.4688, 0.625, 0.4688, 0.625, 0.4688, 0.625, 0.4844, 0.6875, 0.4688, 0.625, 0.4844, 0.6875, 0.4844, 0.6875, 0.4688, 0.625, 0.4688, 0.625, 0.4688, 0.625, 0.4688, 0.625, 0.4688, 0.625, 0.4844, 0.6875, 0.4844, 0.6875, 0.4844, 0.6875, 0.4844, 0.6875, 0.4844, 0.6875, 0.4844, 0.6875, 0.4688, 0.625, 0.4688, 0.625, 0.4688, 0.625, 0.4688, 0.625, 0.4688, 0.625, 0.4688, 0.625, 0.4844, 0.6875, 0.4688, 0.625, 0.4688, 0.625, 0.4688, 0.625, 0.4844, 0.6875, 0.4844, 0.6875, 0.4688, 0.625, 0.4688, 0.625, 0.4688, 0.625, 0.4688, 0.625, 0.4844, 0.6875, 0.4688, 0.625, 0.4764, 0.6557, 0.4844, 0.6875, 0.4844, 0.6875, 0.4844, 0.6875, 0.4844, 0.6875, 0.4844, 0.6875, 0.4844, 0.6875, 0.4844, 0.6875, 0.4844, 0.6875, 0.4688, 0.625, 0.4844, 0.6875, 0.4844, 0.6875, 0.4688, 0.625, 0.4844, 0.6875, 0.4844, 0.6875, 0.4688, 0.625, 0.4688, 0.625, 0.4688, 0.625, 0.4688, 0.625, 0.4844, 0.6875, 0.4688, 0.625, 0.4688, 0.625, 0.4688, 0.625, 0.4688, 0.625, 0.4688, 0.625, 0.4688, 0.625, 0.4688, 0.625, 0.4688, 0.625, 0.4688, 0.625, 0.4688, 0.625, 0.4844, 0.6875, 0.4844, 0.6875, 0.4844, 0.6875, 0.4844, 0.6875, 0.4844, 0.6875, 0.4844, 0.6875, 0.4844, 0.6875, 0.4844, 0.6875, 0.4688, 0.625, 0.4688, 0.625, 0.4844, 0.6875, 0.4844, 0.6875, 0.4844, 0.6875, 0.4844, 0.6875, 0.4844, 0.6875, 0.4688, 0.625, 0.4688, 0.625, 0.4688, 0.625, 0.4688, 0.625, 0.4844, 0.6875, 0.4844, 0.6875, 0.4688, 0.625, 0.4688, 0.625, 0.4688, 0.625, 0.4688, 0.625, 0.4844, 0.6875, 0.4688, 0.625, 0.4688, 0.625, 0.4844, 0.6875, 0.4688, 0.625, 0.4688, 0.625, 0.4844, 0.6875, 0.4688, 0.625, 0.4688, 0.625, 0.4844, 0.6875, 0.4844, 0.6875, 0.4844, 0.6875, 0.4688, 0.625, 0.4688, 0.625, 0.4766, 0.6562, 0.4688, 0.625, 0.4844, 0.6875, 0.4766, 0.6562, 0.4844, 0.6875, 0.4844, 0.6875, 0.4844, 0.6875, 0.4844, 0.6875, 0.4844, 0.6875, 0.4844, 0.6875, 0.4844, 0.6875, 0.4844, 0.6875, 0.4844, 0.6875, 0.4844, 0.6875, 0.4844, 0.6875, 0.4766, 0.6562, 0.4688, 0.625, 0.4688, 0.625, 0.4688, 0.625, 0.4688, 0.625, 0.4688, 0.625, 0.4688, 0.625, 0.4766, 0.6562, 0.4766, 0.6562, 0.4688, 0.625, 0.4766, 0.6562, 0.4766, 0.6562, 0.4688, 0.625, 0.4844, 0.6875, 0.4844, 0.6875, 0.4766, 0.6562, 0.4766, 0.6562, 0.4844, 0.6875, 0.4844, 0.6875, 0.4688, 0.625, 0.4766, 0.6562, 0.4766, 0.6562, 0.4688, 0.625, 0.4688, 0.625, 0.4688, 0.625, 0.4688, 0.625, 0.4688, 0.625, 0.4844, 0.6875, 0.4688, 0.625, 0.4688, 0.625, 0.4727, 0.6406, 0.4727, 0.6406, 0.4766, 0.6562, 0.4766, 0.6562, 0.4766, 0.6562, 0.4766, 0.6562, 0.4727, 0.6406, 0.4844, 0.6875, 0.4844, 0.6875, 0.4805, 0.6719, 0.4805, 0.6719, 0.4805, 0.6719, 0.4766, 0.6562, 0.4805, 0.6719, 0.4805, 0.6719, 0.4766, 0.6562, 0.4844, 0.6875, 0.4844, 0.6875, 0.4805, 0.6719, 0.4727, 0.6406, 0.4727, 0.6406, 0.4688, 0.625, 0.4727, 0.6406, 0.4727, 0.6406, 0.4688, 0.625, 0.4766, 0.6562, 0.4766, 0.6562, 0.4727, 0.6406, 0.4688, 0.625, 0.4688, 0.625, 0.4844, 0.6875, 0.4688, 0.625, 0.4688, 0.625, 0.4844, 0.6875])
me_world_meshtype.materials.append(mat_material_001)
me_world_meshtype.use_remesh_fix_poles = True
me_world_meshtype.use_remesh_preserve_attributes = False
me_world_meshtype.use_mirror_vertex_groups = False
me_world_meshtype.update()

# ---- objects
ob_deliveryzone_boxshape = bpy.data.objects.new('DeliveryZone.BoxShape', me_deliveryzone_boxshape)
ob_cratestart_001 = bpy.data.objects.new('CrateStart.001', me_cratestart_001)
ob_deliveryzonestart_000 = bpy.data.objects.new('DeliveryZoneStart.000', me_deliveryzonestart_000)
ob_singleplayerstart = bpy.data.objects.new('SinglePlayerStart', me_singleplayerstart)
ob_twoplayersstart_001 = bpy.data.objects.new('TwoPlayersStart.001', me_twoplayersstart_001)
ob_twoplayersstart_002 = bpy.data.objects.new('TwoPlayersStart.002', me_twoplayersstart_002)
ob_cratestart_002 = bpy.data.objects.new('CrateStart.002', me_cratestart_002)
ob_cratestart_003 = bpy.data.objects.new('CrateStart.003', me_cratestart_003)
ob_cratestart_004 = bpy.data.objects.new('CrateStart.004', me_cratestart_004)
ob_cratestart_005 = bpy.data.objects.new('CrateStart.005', me_cratestart_005)
ob_world_meshtype = bpy.data.objects.new('World.MeshType', me_world_meshtype)

# ---- transforms, parenting, visibility, modifiers, constraints
ob_deliveryzone_boxshape.location = (0.0, 0.0, 0.0)
ob_deliveryzone_boxshape.lineart.crease_threshold = 0.0
ob_cratestart_001.location = (-27.2, -1.841e-06, 13.7)
ob_cratestart_001.lineart.crease_threshold = 0.0
ob_deliveryzonestart_000.location = (-38.48, -4.102e-07, 3.053)
ob_deliveryzonestart_000.lineart.crease_threshold = 0.0
ob_singleplayerstart.location = (-38.48, -5.446e-07, 4.053)
ob_singleplayerstart.lineart.crease_threshold = 0.0
ob_twoplayersstart_001.location = (-39.48, -5.446e-07, 4.053)
ob_twoplayersstart_001.lineart.crease_threshold = 0.0
ob_twoplayersstart_002.location = (-37.48, -5.446e-07, 4.053)
ob_twoplayersstart_002.lineart.crease_threshold = 0.0
ob_cratestart_002.location = (-20.2, -3.05e-06, 22.7)
ob_cratestart_002.lineart.crease_threshold = 0.0
ob_cratestart_003.location = (-3.99, -3.544e-06, 26.38)
ob_cratestart_003.lineart.crease_threshold = 0.0
ob_cratestart_004.location = (15.73, -3.545e-06, 26.38)
ob_cratestart_004.lineart.crease_threshold = 0.0
ob_cratestart_005.location = (15.94, -1.942e-07, 1.446)
ob_cratestart_005.lineart.crease_threshold = 0.0
ob_world_meshtype.location = (0.0, 0.0, 0.0)
ob_world_meshtype.lineart.crease_threshold = 0.0

# ---- collection membership
scene.collection.objects.link(ob_deliveryzone_boxshape)
col_collection.objects.link(ob_cratestart_001)
col_collection.objects.link(ob_deliveryzonestart_000)
col_collection.objects.link(ob_singleplayerstart)
col_collection.objects.link(ob_twoplayersstart_001)
col_collection.objects.link(ob_twoplayersstart_002)
col_collection.objects.link(ob_cratestart_002)
col_collection.objects.link(ob_cratestart_003)
col_collection.objects.link(ob_cratestart_004)
col_collection.objects.link(ob_cratestart_005)
col_collection.objects.link(ob_world_meshtype)

# ---- scene / render settings (as saved in the file)
scene.frame_start = 1; scene.frame_end = 250; scene.frame_set(1)
scene.render.engine = 'BLENDER_EEVEE_NEXT'
scene.cycles.use_denoising = False
scene.cycles.samples = 128
scene.cycles.sampling_pattern = 'TABULATED_SOBOL'
scene.cycles.use_adaptive_sampling = False
scene.cycles.use_light_tree = False
scene.view_settings.view_transform = 'Filmic'
bpy.context.view_layer.update()

# ---- added for rendering (the .blend has no active camera and no usable light): camera, sun
cam_auto = bpy.data.cameras.new('AutoCamera')
cam_auto.lens = 50.0
cam_auto.sensor_width = 36.0
cam_auto.clip_end = 1160.82
ob_auto_camera = bpy.data.objects.new('AutoCamera', cam_auto)
scene.collection.objects.link(ob_auto_camera)
ob_auto_camera.location = (55.3056, -72.8059, 67.4358)
ob_auto_camera.rotation_euler = (1.09748, -7.21219e-08, 0.694738)
scene.camera = ob_auto_camera
light_auto_sun = bpy.data.lights.new('AutoSun', 'SUN')
light_auto_sun.energy = 3.0
light_auto_sun.angle = 0.0523599
ob_auto_sun = bpy.data.objects.new('AutoSun', light_auto_sun)
scene.collection.objects.link(ob_auto_sun)
ob_auto_sun.rotation_euler = (0.872665, 0.174533, 0.523599)
bpy.context.view_layer.update()
